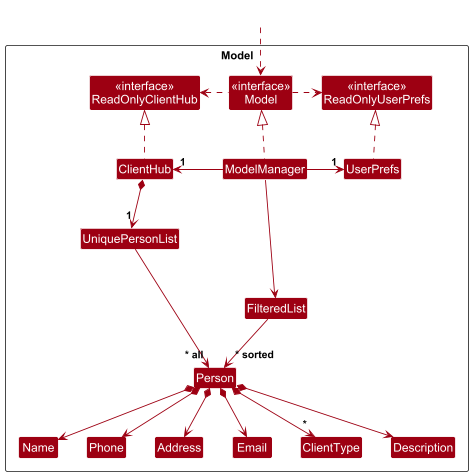

The diagram above was rendered by PlantUML. Its source (embedded in the PNG):
@startuml
!include style.puml
skinparam arrowThickness 1.1
skinparam arrowColor MODEL_COLOR
skinparam classBackgroundColor MODEL_COLOR

Package Model as ModelPackage <<Rectangle>>{
Class "<<interface>>\nReadOnlyClientHub" as ReadOnlyClientHub
Class "<<interface>>\nReadOnlyUserPrefs" as ReadOnlyUserPrefs
Class "<<interface>>\nModel" as Model
Class ClientHub
Class ModelManager
Class UserPrefs
Class FilteredList

Class UniquePersonList
Class Person
Class Address
Class Email
Class Name
Class Phone
Class ClientType
Class Description

Class I #FFFFFF
}

Class HiddenOutside #FFFFFF
HiddenOutside ..> Model

ClientHub .up.|> ReadOnlyClientHub

ModelManager .up.|> Model
Model .right.> ReadOnlyUserPrefs
Model .left.> ReadOnlyClientHub
ModelManager -left-> "1" ClientHub
ModelManager -right-> "1" UserPrefs
UserPrefs .up.|> ReadOnlyUserPrefs

ClientHub *--> "1" UniquePersonList
UniquePersonList --> "~* all" Person
Person *--> Name
Person *--> Phone
Person *--> Email
Person *--> Address
Person *--> "*" ClientType
Person *--> Description

Person -[hidden]up--> I
UniquePersonList -[hidden]right-> I

Name -[hidden]right-> Phone
Phone -[hidden]right-> Address
Address -[hidden]right-> Email

ModelManager --> FilteredList
FilteredList --> "~* sorted" Person
@enduml